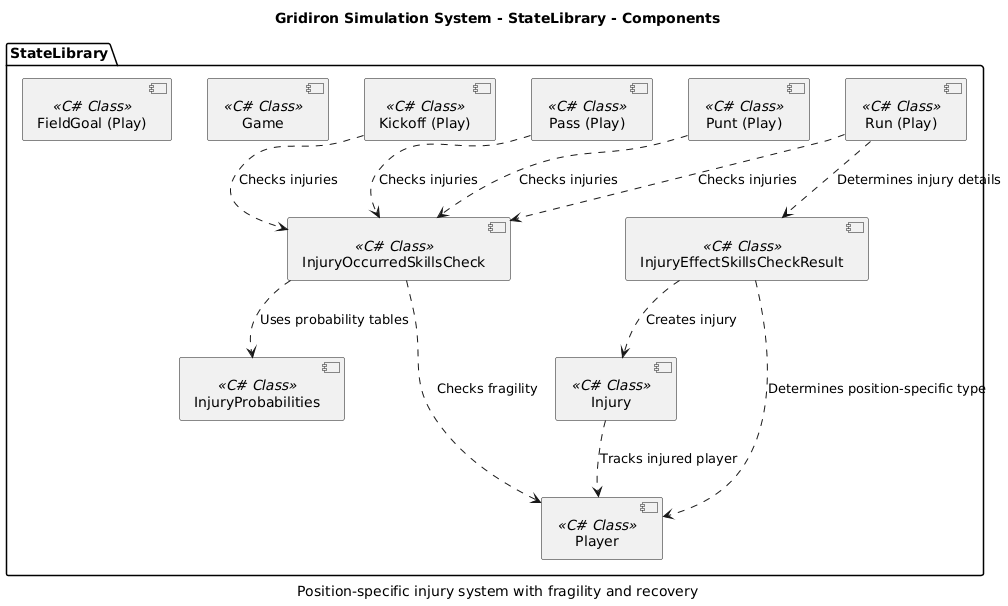

The diagram above was rendered by PlantUML. Its source (embedded in the PNG):
@startuml

title Gridiron Simulation System - StateLibrary - Components
caption Position-specific injury system with fragility and recovery
package StateLibrary {
  component "FieldGoal (Play)" <<C# Class>> as 85
  component "Game" <<C# Class>> as 29
  component "Injury" <<C# Class>> as 43
  component "InjuryEffectSkillsCheckResult" <<C# Class>> as 114
  component "InjuryOccurredSkillsCheck" <<C# Class>> as 113
  component "InjuryProbabilities" <<C# Class>> as 116
  component "Kickoff (Play)" <<C# Class>> as 83
  component "Pass (Play)" <<C# Class>> as 82
  component "Player" <<C# Class>> as 30
  component "Punt (Play)" <<C# Class>> as 84
  component "Run (Play)" <<C# Class>> as 81
}
114 ..> 43 : Creates injury
114 ..> 30 : Determines position-specific type
113 ..> 116 : Uses probability tables
113 ..> 30 : Checks fragility
43 ..> 30 : Tracks injured player
83 ..> 113 : Checks injuries
82 ..> 113 : Checks injuries
84 ..> 113 : Checks injuries
81 ..> 114 : Determines injury details
81 ..> 113 : Checks injuries
@enduml